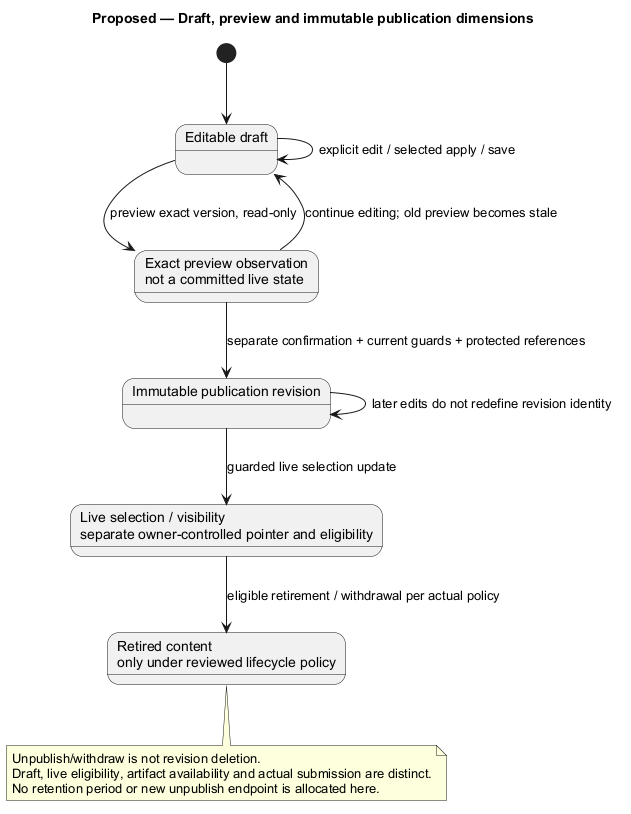

The diagram above was rendered by PlantUML. Its source (embedded in the PNG):
@startuml
' OWNER-MVP-2026-11-04 review: MVP core / cross-cutting. Core presentation/application/files or shared authority/recovery invariant remains applicable.
title Proposed — Draft, preview and immutable publication dimensions
skinparam backgroundColor white
skinparam shadowing false
skinparam defaultFontName Arial

state "Editable draft" as D
state "Exact preview observation\nnot a committed live state" as P
state "Immutable publication revision" as R
state "Live selection / visibility\nseparate owner-controlled pointer and eligibility" as L
state "Retired content\nonly under reviewed lifecycle policy" as T
[*] --> D
D --> D : explicit edit / selected apply / save
D --> P : preview exact version, read-only
P --> D : continue editing; old preview becomes stale
P --> R : separate confirmation + current guards + protected references
R --> L : guarded live selection update
R --> R : later edits do not redefine revision identity
L --> T : eligible retirement / withdrawal per actual policy
note bottom of T
 Unpublish/withdraw is not revision deletion.
 Draft, live eligibility, artifact availability and actual submission are distinct.
 No retention period or new unpublish endpoint is allocated here.
end note

@enduml